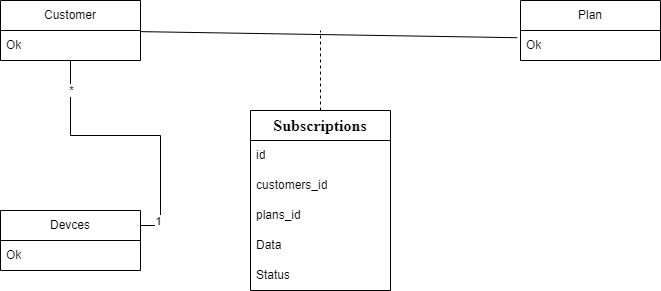

The diagram above was exported from draw.io. Its source (the exported page's mxGraphModel, read from the mxfile embedded in the PNG):
<mxGraphModel dx="1036" dy="606" grid="1" gridSize="10" guides="1" tooltips="1" connect="1" arrows="1" fold="1" page="1" pageScale="1" pageWidth="827" pageHeight="1169" math="0" shadow="0">
  <root>
    <mxCell id="WIyWlLk6GJQsqaUBKTNV-0" />
    <mxCell id="WIyWlLk6GJQsqaUBKTNV-1" parent="WIyWlLk6GJQsqaUBKTNV-0" />
    <mxCell id="N7m4QbTtveYS-jUsbu7n-0" value="Devces" style="swimlane;fontStyle=0;childLayout=stackLayout;horizontal=1;startSize=30;horizontalStack=0;resizeParent=1;resizeParentMax=0;resizeLast=0;collapsible=1;marginBottom=0;whiteSpace=wrap;html=1;" parent="WIyWlLk6GJQsqaUBKTNV-1" vertex="1">
      <mxGeometry x="50" y="350" width="140" height="60" as="geometry" />
    </mxCell>
    <mxCell id="N7m4QbTtveYS-jUsbu7n-1" value="Ok" style="text;strokeColor=none;fillColor=none;align=left;verticalAlign=middle;spacingLeft=4;spacingRight=4;overflow=hidden;points=[[0,0.5],[1,0.5]];portConstraint=eastwest;rotatable=0;whiteSpace=wrap;html=1;" parent="N7m4QbTtveYS-jUsbu7n-0" vertex="1">
      <mxGeometry y="30" width="140" height="30" as="geometry" />
    </mxCell>
    <mxCell id="N7m4QbTtveYS-jUsbu7n-16" style="edgeStyle=orthogonalEdgeStyle;rounded=0;orthogonalLoop=1;jettySize=auto;html=1;entryX=1;entryY=0.25;entryDx=0;entryDy=0;endArrow=none;startFill=0;" parent="WIyWlLk6GJQsqaUBKTNV-1" source="N7m4QbTtveYS-jUsbu7n-8" target="N7m4QbTtveYS-jUsbu7n-0" edge="1">
      <mxGeometry relative="1" as="geometry" />
    </mxCell>
    <mxCell id="N7m4QbTtveYS-jUsbu7n-17" value="1" style="edgeLabel;html=1;align=center;verticalAlign=middle;resizable=0;points=[];" parent="N7m4QbTtveYS-jUsbu7n-16" connectable="0" vertex="1">
      <mxGeometry x="0.8168" y="-3" relative="1" as="geometry">
        <mxPoint as="offset" />
      </mxGeometry>
    </mxCell>
    <mxCell id="N7m4QbTtveYS-jUsbu7n-18" value="*" style="edgeLabel;html=1;align=center;verticalAlign=middle;resizable=0;points=[];" parent="N7m4QbTtveYS-jUsbu7n-16" connectable="0" vertex="1">
      <mxGeometry x="-0.7858" relative="1" as="geometry">
        <mxPoint as="offset" />
      </mxGeometry>
    </mxCell>
    <mxCell id="N7m4QbTtveYS-jUsbu7n-4" value="Plan" style="swimlane;fontStyle=0;childLayout=stackLayout;horizontal=1;startSize=30;horizontalStack=0;resizeParent=1;resizeParentMax=0;resizeLast=0;collapsible=1;marginBottom=0;whiteSpace=wrap;html=1;" parent="WIyWlLk6GJQsqaUBKTNV-1" vertex="1">
      <mxGeometry x="570" y="140" width="140" height="60" as="geometry" />
    </mxCell>
    <mxCell id="N7m4QbTtveYS-jUsbu7n-5" value="Ok" style="text;strokeColor=none;fillColor=none;align=left;verticalAlign=middle;spacingLeft=4;spacingRight=4;overflow=hidden;points=[[0,0.5],[1,0.5]];portConstraint=eastwest;rotatable=0;whiteSpace=wrap;html=1;" parent="N7m4QbTtveYS-jUsbu7n-4" vertex="1">
      <mxGeometry y="30" width="140" height="30" as="geometry" />
    </mxCell>
    <mxCell id="N7m4QbTtveYS-jUsbu7n-8" value="Customer" style="swimlane;fontStyle=0;childLayout=stackLayout;horizontal=1;startSize=30;horizontalStack=0;resizeParent=1;resizeParentMax=0;resizeLast=0;collapsible=1;marginBottom=0;whiteSpace=wrap;html=1;" parent="WIyWlLk6GJQsqaUBKTNV-1" vertex="1">
      <mxGeometry x="50" y="140" width="140" height="60" as="geometry" />
    </mxCell>
    <mxCell id="N7m4QbTtveYS-jUsbu7n-9" value="Ok" style="text;strokeColor=none;fillColor=none;align=left;verticalAlign=middle;spacingLeft=4;spacingRight=4;overflow=hidden;points=[[0,0.5],[1,0.5]];portConstraint=eastwest;rotatable=0;whiteSpace=wrap;html=1;" parent="N7m4QbTtveYS-jUsbu7n-8" vertex="1">
      <mxGeometry y="30" width="140" height="30" as="geometry" />
    </mxCell>
    <mxCell id="N7m4QbTtveYS-jUsbu7n-23" style="edgeStyle=orthogonalEdgeStyle;rounded=0;orthogonalLoop=1;jettySize=auto;html=1;endArrow=none;startFill=0;dashed=1;" parent="WIyWlLk6GJQsqaUBKTNV-1" source="N7m4QbTtveYS-jUsbu7n-10" edge="1">
      <mxGeometry relative="1" as="geometry">
        <mxPoint x="370" y="170" as="targetPoint" />
      </mxGeometry>
    </mxCell>
    <mxCell id="N7m4QbTtveYS-jUsbu7n-10" value="&lt;span id=&quot;docs-internal-guid-ff4eb4c2-7fff-85b2-2e30-bf3da720e67d&quot;&gt;&lt;span style=&quot;font-size: 12pt; font-family: &amp;quot;Times New Roman&amp;quot;, serif; background-color: transparent; font-weight: 700; font-variant-numeric: normal; font-variant-east-asian: normal; font-variant-alternates: normal; font-variant-position: normal; font-variant-emoji: normal; vertical-align: baseline; white-space-collapse: preserve;&quot;&gt;Subscriptions&lt;/span&gt;&lt;/span&gt;" style="swimlane;fontStyle=0;childLayout=stackLayout;horizontal=1;startSize=30;horizontalStack=0;resizeParent=1;resizeParentMax=0;resizeLast=0;collapsible=1;marginBottom=0;whiteSpace=wrap;html=1;" parent="WIyWlLk6GJQsqaUBKTNV-1" vertex="1">
      <mxGeometry x="300" y="250" width="140" height="180" as="geometry" />
    </mxCell>
    <mxCell id="N7m4QbTtveYS-jUsbu7n-11" value="id" style="text;strokeColor=none;fillColor=none;align=left;verticalAlign=middle;spacingLeft=4;spacingRight=4;overflow=hidden;points=[[0,0.5],[1,0.5]];portConstraint=eastwest;rotatable=0;whiteSpace=wrap;html=1;" parent="N7m4QbTtveYS-jUsbu7n-10" vertex="1">
      <mxGeometry y="30" width="140" height="30" as="geometry" />
    </mxCell>
    <mxCell id="N7m4QbTtveYS-jUsbu7n-12" value="customers_id" style="text;strokeColor=none;fillColor=none;align=left;verticalAlign=middle;spacingLeft=4;spacingRight=4;overflow=hidden;points=[[0,0.5],[1,0.5]];portConstraint=eastwest;rotatable=0;whiteSpace=wrap;html=1;" parent="N7m4QbTtveYS-jUsbu7n-10" vertex="1">
      <mxGeometry y="60" width="140" height="30" as="geometry" />
    </mxCell>
    <mxCell id="N7m4QbTtveYS-jUsbu7n-13" value="plans_id" style="text;strokeColor=none;fillColor=none;align=left;verticalAlign=middle;spacingLeft=4;spacingRight=4;overflow=hidden;points=[[0,0.5],[1,0.5]];portConstraint=eastwest;rotatable=0;whiteSpace=wrap;html=1;" parent="N7m4QbTtveYS-jUsbu7n-10" vertex="1">
      <mxGeometry y="90" width="140" height="30" as="geometry" />
    </mxCell>
    <mxCell id="N7m4QbTtveYS-jUsbu7n-14" value="Data" style="text;strokeColor=none;fillColor=none;align=left;verticalAlign=middle;spacingLeft=4;spacingRight=4;overflow=hidden;points=[[0,0.5],[1,0.5]];portConstraint=eastwest;rotatable=0;whiteSpace=wrap;html=1;" parent="N7m4QbTtveYS-jUsbu7n-10" vertex="1">
      <mxGeometry y="120" width="140" height="30" as="geometry" />
    </mxCell>
    <mxCell id="N7m4QbTtveYS-jUsbu7n-15" value="Status" style="text;strokeColor=none;fillColor=none;align=left;verticalAlign=middle;spacingLeft=4;spacingRight=4;overflow=hidden;points=[[0,0.5],[1,0.5]];portConstraint=eastwest;rotatable=0;whiteSpace=wrap;html=1;" parent="N7m4QbTtveYS-jUsbu7n-10" vertex="1">
      <mxGeometry y="150" width="140" height="30" as="geometry" />
    </mxCell>
    <mxCell id="N7m4QbTtveYS-jUsbu7n-22" style="rounded=0;orthogonalLoop=1;jettySize=auto;html=1;entryX=-0.023;entryY=0.24;entryDx=0;entryDy=0;entryPerimeter=0;endArrow=none;startFill=0;" parent="WIyWlLk6GJQsqaUBKTNV-1" source="N7m4QbTtveYS-jUsbu7n-8" target="N7m4QbTtveYS-jUsbu7n-5" edge="1">
      <mxGeometry relative="1" as="geometry" />
    </mxCell>
  </root>
</mxGraphModel>